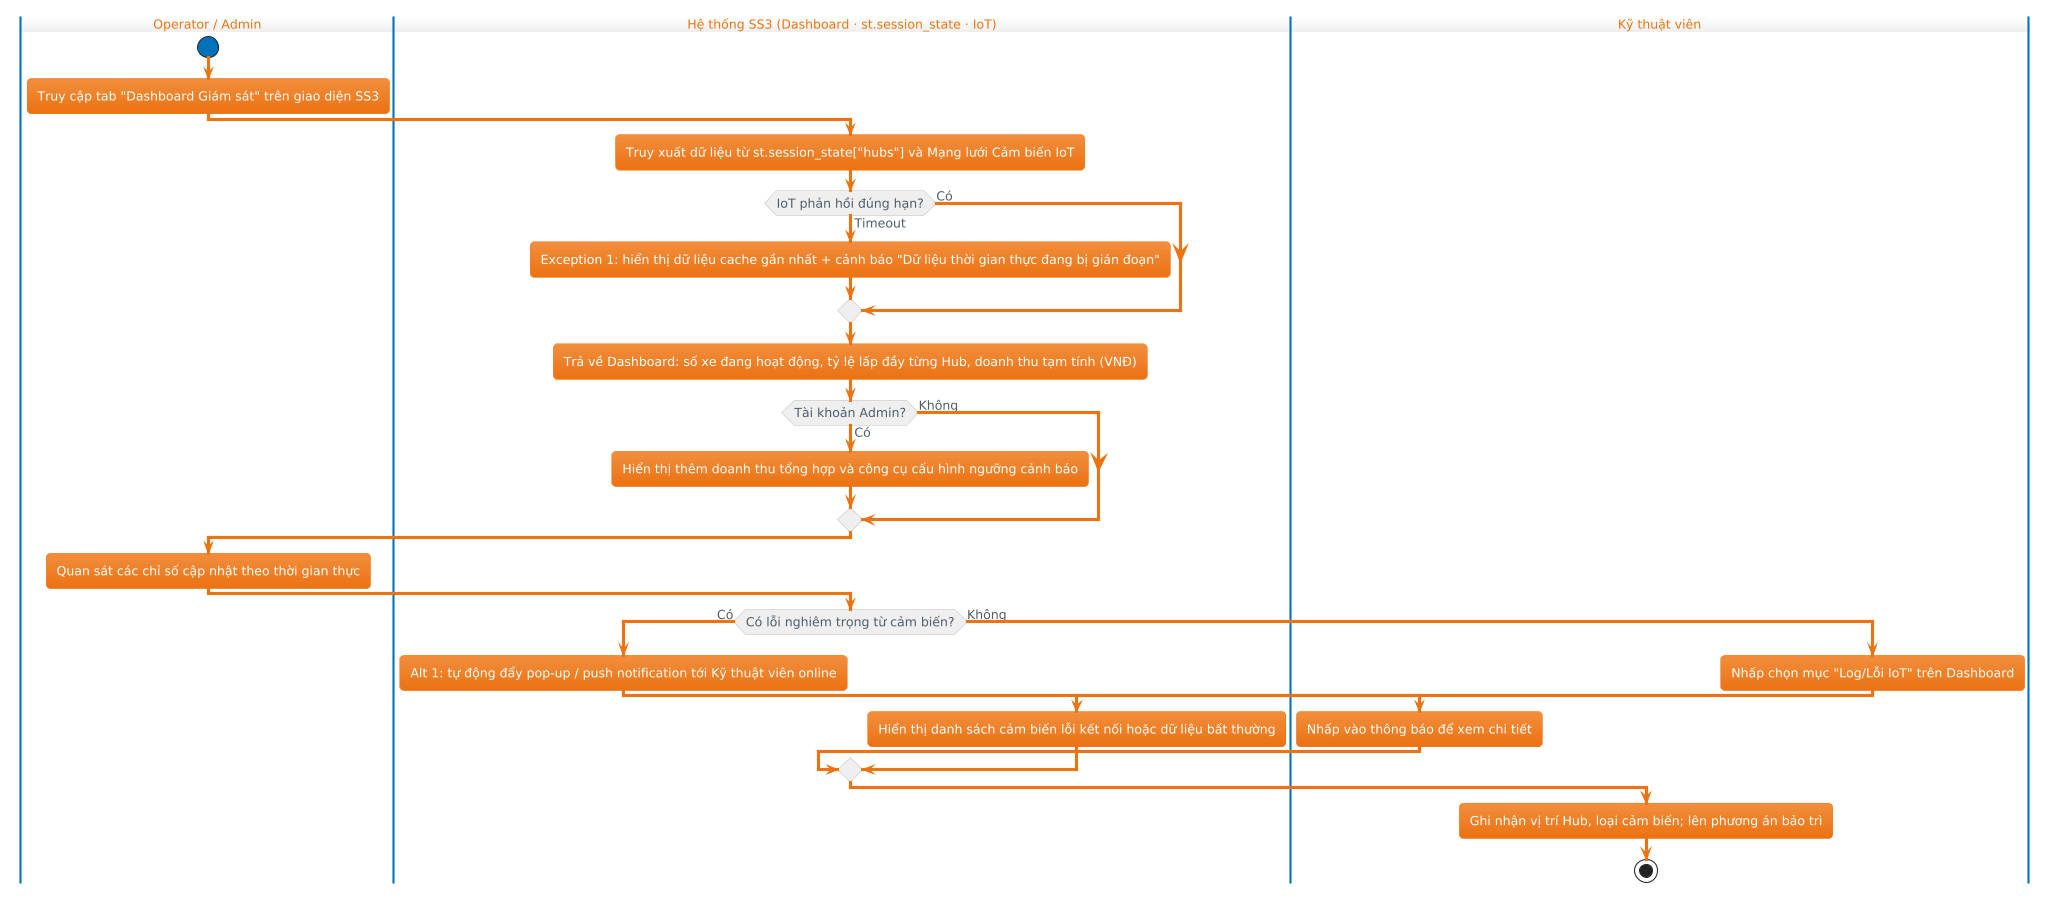

The diagram above was rendered by PlantUML. Its source (embedded in the PNG):
@startuml
!theme aws-orange
|Operator / Admin|
start
:Truy cập tab "Dashboard Giám sát" trên giao diện SS3;

|Hệ thống SS3 (Dashboard · st.session_state · IoT)|
:Truy xuất dữ liệu từ st.session_state["hubs"] và Mạng lưới Cảm biến IoT;
if (IoT phản hồi đúng hạn?) then (Timeout)
    :Exception 1: hiển thị dữ liệu cache gần nhất + cảnh báo "Dữ liệu thời gian thực đang bị gián đoạn";
else (Có)
endif
:Trả về Dashboard: số xe đang hoạt động, tỷ lệ lấp đầy từng Hub, doanh thu tạm tính (VNĐ);

if (Tài khoản Admin?) then (Có)
    :Hiển thị thêm doanh thu tổng hợp và công cụ cấu hình ngưỡng cảnh báo;
else (Không)
endif

|Operator / Admin|
:Quan sát các chỉ số cập nhật theo thời gian thực;

|Hệ thống SS3 (Dashboard · st.session_state · IoT)|
if (Có lỗi nghiêm trọng từ cảm biến?) then (Có)
    :Alt 1: tự động đẩy pop-up / push notification tới Kỹ thuật viên online;
    |Kỹ thuật viên|
    :Nhấp vào thông báo để xem chi tiết;
else (Không)
    |Kỹ thuật viên|
    :Nhấp chọn mục "Log/Lỗi IoT" trên Dashboard;
    |Hệ thống SS3 (Dashboard · st.session_state · IoT)|
    :Hiển thị danh sách cảm biến lỗi kết nối hoặc dữ liệu bất thường;
endif

|Kỹ thuật viên|
:Ghi nhận vị trí Hub, loại cảm biến; lên phương án bảo trì;
stop
@enduml